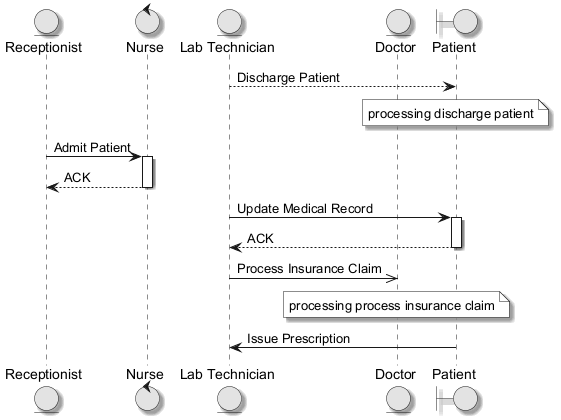

The diagram above was rendered by PlantUML. Its source (embedded in the PNG):
@startuml
skinparam monochrome true
skinparam shadowing true
entity "Receptionist" as R
control "Nurse" as N
entity "Lab Technician" as LT
entity "Doctor" as D
boundary "Patient" as P
LT --> P : Discharge Patient
note over P : processing discharge patient
R -> N : Admit Patient
activate N
N --> R : ACK
deactivate N
LT -> P : Update Medical Record
activate P
P --> LT : ACK
deactivate P
LT ->> D : Process Insurance Claim
note over D : processing process insurance claim
P -> LT : Issue Prescription
@enduml